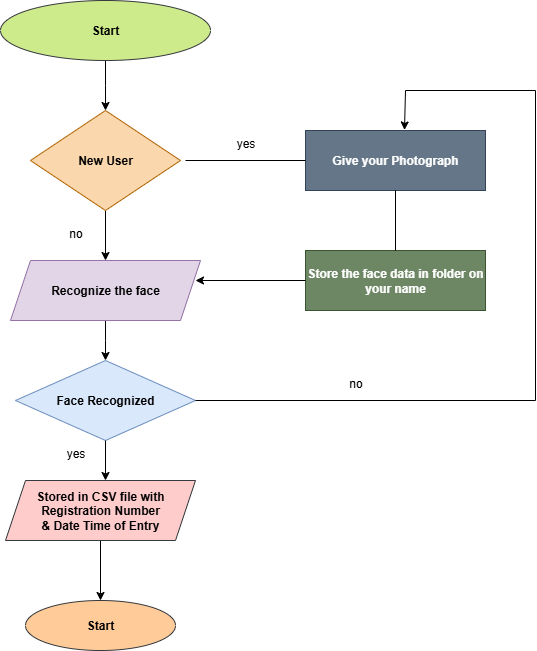

The diagram above was exported from draw.io. Its source (the exported page's mxGraphModel, read from the mxfile embedded in the PNG):
<mxGraphModel dx="1226" dy="701" grid="1" gridSize="10" guides="1" tooltips="1" connect="1" arrows="1" fold="1" page="1" pageScale="1" pageWidth="827" pageHeight="1169" math="0" shadow="0">
  <root>
    <mxCell id="0" />
    <mxCell id="1" parent="0" />
    <mxCell id="_sG6Gqskdl5DbQ7ls9ik-13" style="edgeStyle=orthogonalEdgeStyle;rounded=0;orthogonalLoop=1;jettySize=auto;html=1;exitX=0.5;exitY=1;exitDx=0;exitDy=0;" edge="1" parent="1" source="_sG6Gqskdl5DbQ7ls9ik-1">
      <mxGeometry relative="1" as="geometry">
        <mxPoint x="330" y="220" as="targetPoint" />
      </mxGeometry>
    </mxCell>
    <mxCell id="_sG6Gqskdl5DbQ7ls9ik-1" value="&lt;b&gt;Start&lt;/b&gt;" style="ellipse;whiteSpace=wrap;html=1;fillColor=#cdeb8b;strokeColor=#36393d;" vertex="1" parent="1">
      <mxGeometry x="225" y="110" width="210" height="60" as="geometry" />
    </mxCell>
    <mxCell id="_sG6Gqskdl5DbQ7ls9ik-8" style="edgeStyle=orthogonalEdgeStyle;rounded=0;orthogonalLoop=1;jettySize=auto;html=1;exitX=0.5;exitY=1;exitDx=0;exitDy=0;entryX=0.5;entryY=0;entryDx=0;entryDy=0;" edge="1" parent="1" source="_sG6Gqskdl5DbQ7ls9ik-3" target="_sG6Gqskdl5DbQ7ls9ik-4">
      <mxGeometry relative="1" as="geometry" />
    </mxCell>
    <mxCell id="_sG6Gqskdl5DbQ7ls9ik-3" value="&lt;b&gt;New User&lt;/b&gt;" style="rhombus;whiteSpace=wrap;html=1;fillColor=#fad7ac;strokeColor=#b46504;" vertex="1" parent="1">
      <mxGeometry x="255" y="220" width="150" height="100" as="geometry" />
    </mxCell>
    <mxCell id="_sG6Gqskdl5DbQ7ls9ik-9" style="edgeStyle=orthogonalEdgeStyle;rounded=0;orthogonalLoop=1;jettySize=auto;html=1;exitX=0.5;exitY=1;exitDx=0;exitDy=0;" edge="1" parent="1" source="_sG6Gqskdl5DbQ7ls9ik-4">
      <mxGeometry relative="1" as="geometry">
        <mxPoint x="330" y="470" as="targetPoint" />
      </mxGeometry>
    </mxCell>
    <mxCell id="_sG6Gqskdl5DbQ7ls9ik-4" value="&lt;b&gt;Recognize the face&lt;/b&gt;" style="shape=parallelogram;perimeter=parallelogramPerimeter;whiteSpace=wrap;html=1;fixedSize=1;fillColor=#e1d5e7;strokeColor=#9673a6;" vertex="1" parent="1">
      <mxGeometry x="235" y="370" width="190" height="60" as="geometry" />
    </mxCell>
    <mxCell id="_sG6Gqskdl5DbQ7ls9ik-10" value="&lt;b&gt;Face Recognized&lt;/b&gt;" style="rhombus;whiteSpace=wrap;html=1;fillColor=#dae8fc;strokeColor=#6c8ebf;" vertex="1" parent="1">
      <mxGeometry x="240" y="470" width="180" height="80" as="geometry" />
    </mxCell>
    <mxCell id="_sG6Gqskdl5DbQ7ls9ik-11" value="" style="endArrow=classic;html=1;rounded=0;exitX=0.5;exitY=1;exitDx=0;exitDy=0;" edge="1" parent="1" source="_sG6Gqskdl5DbQ7ls9ik-10">
      <mxGeometry width="50" height="50" relative="1" as="geometry">
        <mxPoint x="380" y="420" as="sourcePoint" />
        <mxPoint x="330" y="590" as="targetPoint" />
      </mxGeometry>
    </mxCell>
    <mxCell id="_sG6Gqskdl5DbQ7ls9ik-15" style="edgeStyle=orthogonalEdgeStyle;rounded=0;orthogonalLoop=1;jettySize=auto;html=1;exitX=0.5;exitY=1;exitDx=0;exitDy=0;entryX=0.5;entryY=0;entryDx=0;entryDy=0;" edge="1" parent="1" source="_sG6Gqskdl5DbQ7ls9ik-12" target="_sG6Gqskdl5DbQ7ls9ik-14">
      <mxGeometry relative="1" as="geometry" />
    </mxCell>
    <mxCell id="_sG6Gqskdl5DbQ7ls9ik-12" value="&lt;b&gt;Stored in CSV file with&lt;/b&gt;&lt;div&gt;&lt;b&gt;Registration Number&lt;/b&gt;&lt;/div&gt;&lt;div&gt;&lt;b&gt;&amp;amp; Date Time of Entry&lt;/b&gt;&lt;/div&gt;" style="shape=parallelogram;perimeter=parallelogramPerimeter;whiteSpace=wrap;html=1;fixedSize=1;fillColor=#ffcccc;strokeColor=#36393d;" vertex="1" parent="1">
      <mxGeometry x="230" y="590" width="190" height="60" as="geometry" />
    </mxCell>
    <mxCell id="_sG6Gqskdl5DbQ7ls9ik-14" value="&lt;b&gt;Start&lt;/b&gt;" style="ellipse;whiteSpace=wrap;html=1;fillColor=#ffcc99;strokeColor=#36393d;" vertex="1" parent="1">
      <mxGeometry x="250" y="710" width="150" height="50" as="geometry" />
    </mxCell>
    <mxCell id="_sG6Gqskdl5DbQ7ls9ik-18" style="edgeStyle=orthogonalEdgeStyle;rounded=0;orthogonalLoop=1;jettySize=auto;html=1;exitX=1;exitY=0.5;exitDx=0;exitDy=0;" edge="1" parent="1" source="_sG6Gqskdl5DbQ7ls9ik-17">
      <mxGeometry relative="1" as="geometry">
        <mxPoint x="710.4705882352941" y="269.5882352941177" as="targetPoint" />
      </mxGeometry>
    </mxCell>
    <mxCell id="_sG6Gqskdl5DbQ7ls9ik-17" value="&lt;b&gt;Give your Photograph&lt;/b&gt;" style="rounded=0;whiteSpace=wrap;html=1;fillColor=#647687;strokeColor=#314354;fontColor=#ffffff;" vertex="1" parent="1">
      <mxGeometry x="530" y="240" width="180" height="60" as="geometry" />
    </mxCell>
    <mxCell id="_sG6Gqskdl5DbQ7ls9ik-19" value="&lt;b&gt;Store the face data in folder on your name&lt;/b&gt;" style="rounded=0;whiteSpace=wrap;html=1;fillColor=#6d8764;fontColor=#ffffff;strokeColor=#3A5431;" vertex="1" parent="1">
      <mxGeometry x="530" y="360" width="180" height="60" as="geometry" />
    </mxCell>
    <mxCell id="_sG6Gqskdl5DbQ7ls9ik-22" value="" style="endArrow=none;html=1;rounded=0;exitX=1;exitY=0.5;exitDx=0;exitDy=0;" edge="1" parent="1" source="_sG6Gqskdl5DbQ7ls9ik-10">
      <mxGeometry width="50" height="50" relative="1" as="geometry">
        <mxPoint x="380" y="420" as="sourcePoint" />
        <mxPoint x="760" y="510" as="targetPoint" />
      </mxGeometry>
    </mxCell>
    <mxCell id="_sG6Gqskdl5DbQ7ls9ik-23" value="" style="endArrow=none;html=1;rounded=0;" edge="1" parent="1">
      <mxGeometry width="50" height="50" relative="1" as="geometry">
        <mxPoint x="760" y="510" as="sourcePoint" />
        <mxPoint x="760" y="200" as="targetPoint" />
      </mxGeometry>
    </mxCell>
    <mxCell id="_sG6Gqskdl5DbQ7ls9ik-24" value="" style="endArrow=none;html=1;rounded=0;" edge="1" parent="1">
      <mxGeometry width="50" height="50" relative="1" as="geometry">
        <mxPoint x="630" y="200" as="sourcePoint" />
        <mxPoint x="760" y="200" as="targetPoint" />
      </mxGeometry>
    </mxCell>
    <mxCell id="_sG6Gqskdl5DbQ7ls9ik-25" value="" style="endArrow=classic;html=1;rounded=0;entryX=0.55;entryY=-0.009;entryDx=0;entryDy=0;entryPerimeter=0;" edge="1" parent="1" target="_sG6Gqskdl5DbQ7ls9ik-17">
      <mxGeometry width="50" height="50" relative="1" as="geometry">
        <mxPoint x="630" y="200" as="sourcePoint" />
        <mxPoint x="430" y="370" as="targetPoint" />
      </mxGeometry>
    </mxCell>
    <mxCell id="_sG6Gqskdl5DbQ7ls9ik-26" value="" style="endArrow=none;html=1;rounded=0;entryX=0.5;entryY=1;entryDx=0;entryDy=0;exitX=0.5;exitY=0;exitDx=0;exitDy=0;" edge="1" parent="1" source="_sG6Gqskdl5DbQ7ls9ik-19" target="_sG6Gqskdl5DbQ7ls9ik-17">
      <mxGeometry width="50" height="50" relative="1" as="geometry">
        <mxPoint x="380" y="420" as="sourcePoint" />
        <mxPoint x="430" y="370" as="targetPoint" />
      </mxGeometry>
    </mxCell>
    <mxCell id="_sG6Gqskdl5DbQ7ls9ik-27" value="" style="endArrow=none;html=1;rounded=0;entryX=0;entryY=0.5;entryDx=0;entryDy=0;" edge="1" parent="1" target="_sG6Gqskdl5DbQ7ls9ik-17">
      <mxGeometry width="50" height="50" relative="1" as="geometry">
        <mxPoint x="410" y="270" as="sourcePoint" />
        <mxPoint x="420" y="390" as="targetPoint" />
      </mxGeometry>
    </mxCell>
    <mxCell id="_sG6Gqskdl5DbQ7ls9ik-30" value="" style="endArrow=classic;html=1;rounded=0;exitX=0;exitY=0.5;exitDx=0;exitDy=0;" edge="1" parent="1" source="_sG6Gqskdl5DbQ7ls9ik-19">
      <mxGeometry width="50" height="50" relative="1" as="geometry">
        <mxPoint x="370" y="440" as="sourcePoint" />
        <mxPoint x="420" y="390" as="targetPoint" />
      </mxGeometry>
    </mxCell>
    <mxCell id="_sG6Gqskdl5DbQ7ls9ik-31" value="yes" style="text;html=1;align=center;verticalAlign=middle;resizable=0;points=[];autosize=1;strokeColor=none;fillColor=none;" vertex="1" parent="1">
      <mxGeometry x="450" y="238" width="40" height="30" as="geometry" />
    </mxCell>
    <mxCell id="_sG6Gqskdl5DbQ7ls9ik-32" value="no" style="text;html=1;align=center;verticalAlign=middle;resizable=0;points=[];autosize=1;strokeColor=none;fillColor=none;" vertex="1" parent="1">
      <mxGeometry x="280" y="328" width="40" height="30" as="geometry" />
    </mxCell>
    <mxCell id="_sG6Gqskdl5DbQ7ls9ik-33" value="no" style="text;html=1;align=center;verticalAlign=middle;resizable=0;points=[];autosize=1;strokeColor=none;fillColor=none;" vertex="1" parent="1">
      <mxGeometry x="560" y="478" width="40" height="30" as="geometry" />
    </mxCell>
    <mxCell id="_sG6Gqskdl5DbQ7ls9ik-34" value="yes" style="text;html=1;align=center;verticalAlign=middle;resizable=0;points=[];autosize=1;strokeColor=none;fillColor=none;" vertex="1" parent="1">
      <mxGeometry x="280" y="548" width="40" height="30" as="geometry" />
    </mxCell>
  </root>
</mxGraphModel>